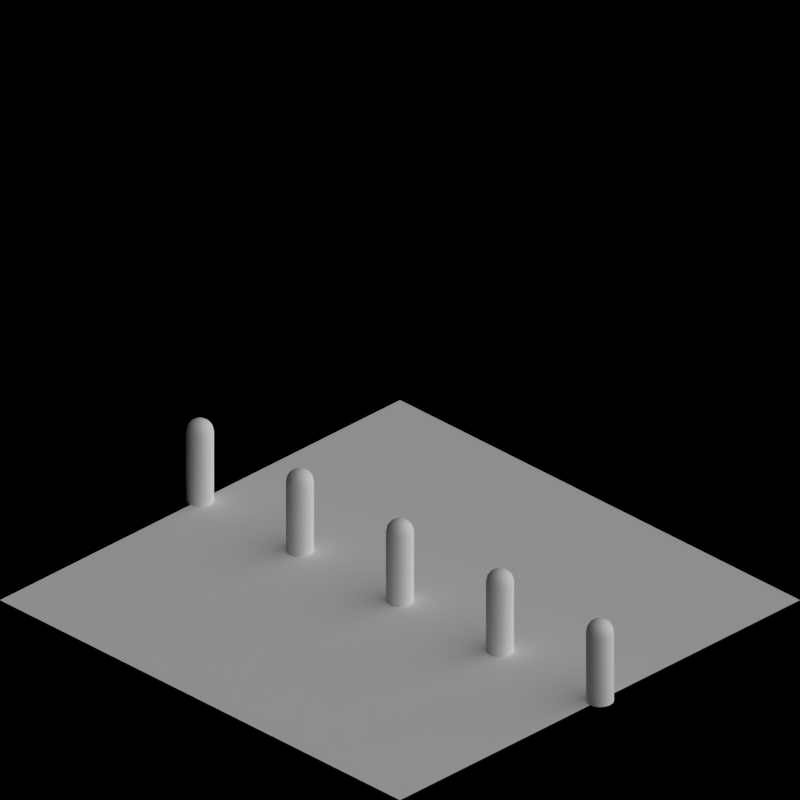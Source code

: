 # Source: rail_fences_toyland.blend  (saved by Blender 2.63.0; exported with 4.5.12 LTS)
import bpy
from mathutils import Matrix  # noqa: F401  (used for matrix-valued properties, if any)

bpy.ops.wm.read_factory_settings(use_empty=True)
scene = bpy.context.scene
scene.name = 'Scene'

# ---- collections
col_collection_1 = bpy.data.collections.new('Collection 1'); scene.collection.children.link(col_collection_1)
col_collection_2 = bpy.data.collections.new('Collection 2'); scene.collection.children.link(col_collection_2)

# ---- materials (node trees are filled in below, after node groups)
mat_toyland_cc = bpy.data.materials.new('Toyland_CC')
mat_special_shadowonly = bpy.data.materials.new('Special_ShadowOnly')

# ---- material node trees

# ---- world
world_world = bpy.data.worlds.new('World'); scene.world = world_world
world_world.color = (0.0, 0.0, 0.0)
world_world.use_sun_shadow = False
world_world.sun_shadow_jitter_overblur = 0.0
world_world.cycles.sampling_method = 'MANUAL'
world_world.cycles.sample_map_resolution = 256
world_world.light_settings.ao_factor = 0.5

# ---- cameras
cam_camera = bpy.data.cameras.new('Camera')
cam_camera.type = 'ORTHO'
cam_camera.clip_end = 100.0
cam_camera.lens = 35.0
cam_camera.sensor_width = 32.0
cam_camera.sensor_height = 18.0
cam_camera.ortho_scale = 2.828
cam_camera.dof.focus_distance = 0.0
cam_camera.dof.aperture_fstop = 128.0

# ---- lights
light_lamp = bpy.data.lights.new('Lamp', 'SUN')
light_lamp.transmission_factor = 0.0
light_lamp.cutoff_distance = 30.0
light_lamp.use_shadow = False
light_lamp.angle = 1.571
light_lamp.energy = 1.0
light_lamp.shadow_buffer_clip_start = 1.001
light_lamp.shadow_soft_size = 1.0
light_lamp.shadow_cascade_max_distance = 1000.0
light_lamp.cycles.use_multiple_importance_sampling = False
light_lamp_001 = bpy.data.lights.new('Lamp.001', 'SUN')
light_lamp_001.transmission_factor = 0.0
light_lamp_001.cutoff_distance = 30.0
light_lamp_001.angle = 1.571
light_lamp_001.energy = 1.0
light_lamp_001.shadow_buffer_clip_start = 1.001
light_lamp_001.shadow_soft_size = 1.0
light_lamp_001.shadow_cascade_max_distance = 1000.0
light_lamp_001.cycles.use_multiple_importance_sampling = False

# ---- meshes
me_cube_004 = bpy.data.meshes.new('Cube.004')
me_cube_004.from_pydata([(0.0, 2.0, 8.0), (0.7654, 1.848, 8.0), (1.414, 1.414, 8.0), (1.414, 1.414, 19.2), (1.848, 0.7654, 8.0), (1.848, 0.7654, 19.2), (2.0, -8.742e-08, 8.0), (1.848, -0.7654, 8.0), (1.414, -1.414, 8.0), (0.7654, -1.848, 8.0), (3.02e-07, -2.0, 8.0), (-0.7654, -1.848, 8.0), (-1.414, -1.414, 8.0), (-1.414, -1.414, 19.2), (-1.848, -0.7654, 8.0), (-2.0, 2.385e-08, 8.0), (-2.0, 2.385e-08, 19.2), (-1.848, 0.7654, 8.0), (-1.848, 0.7654, 19.2), (-1.414, 1.414, 8.0), (-0.7654, 1.848, 8.0), (3.02e-07, -0.7654, 21.05), (-0.7654, -1.848, 19.2), (-0.7071, -1.707, 19.97), (-0.5412, -1.307, 20.61), (-0.2929, -0.7071, 21.05), (-1.307, -1.307, 19.97), (-1.0, -1.0, 20.61), (-0.5412, -0.5412, 21.05), (-1.848, -0.7654, 19.2), (-1.707, -0.7071, 19.97), (-1.307, -0.5412, 20.61), (-0.7071, -0.2929, 21.05), (-1.848, -5.96e-08, 19.97), (-1.414, -2.384e-07, 20.61), (-0.7654, -2.086e-07, 21.05), (-3.576e-07, -3.02e-07, 21.2), (-1.707, 0.7071, 19.97), (-1.307, 0.5412, 20.61), (-0.7071, 0.2929, 21.05), (-1.414, 1.414, 19.2), (-1.307, 1.307, 19.97), (-1.0, 1.0, 20.61), (-0.5412, 0.5412, 21.05), (-0.7654, 1.848, 19.2), (-0.7071, 1.707, 19.97), (-0.5412, 1.307, 20.61), (-0.2929, 0.7071, 21.05), (2.98e-07, 2.0, 19.2), (2.384e-07, 1.848, 19.97), (-1.788e-07, 1.414, 20.61), (-1.192e-07, 0.7654, 21.05), (0.7654, 1.848, 19.2), (0.7071, 1.707, 19.97), (0.5412, 1.307, 20.61), (0.2929, 0.7071, 21.05), (1.307, 1.307, 19.97), (1.0, 1.0, 20.61), (0.5412, 0.5412, 21.05), (1.707, 0.7071, 19.97), (1.307, 0.5412, 20.61), (0.7071, 0.2929, 21.05), (2.0, -7.153e-07, 19.2), (1.848, -4.768e-07, 19.97), (1.414, 1.192e-07, 20.61), (0.7654, 5.96e-08, 21.05), (1.848, -0.7654, 19.2), (1.707, -0.7071, 19.97), (1.307, -0.5412, 20.61), (0.7071, -0.2929, 21.05), (1.414, -1.414, 19.2), (1.307, -1.307, 19.97), (1.0, -1.0, 20.61), (0.5412, -0.5412, 21.05), (0.7654, -1.848, 19.2), (0.7071, -1.707, 19.97), (0.5412, -1.307, 20.61), (0.2929, -0.7071, 21.05), (-1.013e-06, -2.0, 19.2), (-7.153e-07, -1.848, 19.97), (-5.96e-08, -1.414, 20.61), (0.0, 22.0, 12.0), (0.7654, 21.85, 12.0), (1.414, 21.41, 12.0), (1.414, 21.41, 23.2), (1.848, 20.77, 12.0), (1.848, 20.77, 23.2), (2.0, 20.0, 12.0), (1.848, 19.23, 12.0), (1.414, 18.59, 12.0), (0.7654, 18.15, 12.0), (3.02e-07, 18.0, 12.0), (-0.7654, 18.15, 12.0), (-1.414, 18.59, 12.0), (-1.414, 18.59, 23.2), (-1.848, 19.23, 12.0), (-2.0, 20.0, 12.0), (-2.0, 20.0, 23.2), (-1.848, 20.77, 12.0), (-1.848, 20.77, 23.2), (-1.414, 21.41, 12.0), (-0.7654, 21.85, 12.0), (3.02e-07, 19.23, 25.05), (-0.7654, 18.15, 23.2), (-0.7071, 18.29, 23.97), (-0.5412, 18.69, 24.61), (-0.2929, 19.29, 25.05), (-1.307, 18.69, 23.97), (-1.0, 19.0, 24.61), (-0.5412, 19.46, 25.05), (-1.848, 19.23, 23.2), (-1.707, 19.29, 23.97), (-1.307, 19.46, 24.61), (-0.7071, 19.71, 25.05), (-1.848, 20.0, 23.97), (-1.414, 20.0, 24.61), (-0.7654, 20.0, 25.05), (-3.576e-07, 20.0, 25.2), (-1.707, 20.71, 23.97), (-1.307, 20.54, 24.61), (-0.7071, 20.29, 25.05), (-1.414, 21.41, 23.2), (-1.307, 21.31, 23.97), (-1.0, 21.0, 24.61), (-0.5412, 20.54, 25.05), (-0.7654, 21.85, 23.2), (-0.7071, 21.71, 23.97), (-0.5412, 21.31, 24.61), (-0.2929, 20.71, 25.05), (2.98e-07, 22.0, 23.2), (2.384e-07, 21.85, 23.97), (-1.788e-07, 21.41, 24.61), (-1.192e-07, 20.77, 25.05), (0.7654, 21.85, 23.2), (0.7071, 21.71, 23.97), (0.5412, 21.31, 24.61), (0.2929, 20.71, 25.05), (1.307, 21.31, 23.97), (1.0, 21.0, 24.61), (0.5412, 20.54, 25.05), (1.707, 20.71, 23.97), (1.307, 20.54, 24.61), (0.7071, 20.29, 25.05), (2.0, 20.0, 23.2), (1.848, 20.0, 23.97), (1.414, 20.0, 24.61), (0.7654, 20.0, 25.05), (1.848, 19.23, 23.2), (1.707, 19.29, 23.97), (1.307, 19.46, 24.61), (0.7071, 19.71, 25.05), (1.414, 18.59, 23.2), (1.307, 18.69, 23.97), (1.0, 19.0, 24.61), (0.5412, 19.46, 25.05), (0.7654, 18.15, 23.2), (0.7071, 18.29, 23.97), (0.5412, 18.69, 24.61), (0.2929, 19.29, 25.05), (-1.013e-06, 18.0, 23.2), (-7.153e-07, 18.15, 23.97), (-5.96e-08, 18.59, 24.61), (0.0, 42.0, 16.0), (0.7654, 41.85, 16.0), (1.414, 41.41, 16.0), (1.414, 41.41, 27.2), (1.848, 40.77, 16.0), (1.848, 40.77, 27.2), (2.0, 40.0, 16.0), (1.848, 39.23, 16.0), (1.414, 38.59, 16.0), (0.7654, 38.15, 16.0), (3.02e-07, 38.0, 16.0), (-0.7654, 38.15, 16.0), (-1.414, 38.59, 16.0), (-1.414, 38.59, 27.2), (-1.848, 39.23, 16.0), (-2.0, 40.0, 16.0), (-2.0, 40.0, 27.2), (-1.848, 40.77, 16.0), (-1.848, 40.77, 27.2), (-1.414, 41.41, 16.0), (-0.7654, 41.85, 16.0), (3.02e-07, 39.23, 29.05), (-0.7654, 38.15, 27.2), (-0.7071, 38.29, 27.97), (-0.5412, 38.69, 28.61), (-0.2929, 39.29, 29.05), (-1.307, 38.69, 27.97), (-1.0, 39.0, 28.61), (-0.5412, 39.46, 29.05), (-1.848, 39.23, 27.2), (-1.707, 39.29, 27.97), (-1.307, 39.46, 28.61), (-0.7071, 39.71, 29.05), (-1.848, 40.0, 27.97), (-1.414, 40.0, 28.61), (-0.7654, 40.0, 29.05), (-3.576e-07, 40.0, 29.2), (-1.707, 40.71, 27.97), (-1.307, 40.54, 28.61), (-0.7071, 40.29, 29.05), (-1.414, 41.41, 27.2), (-1.307, 41.31, 27.97), (-1.0, 41.0, 28.61), (-0.5412, 40.54, 29.05), (-0.7654, 41.85, 27.2), (-0.7071, 41.71, 27.97), (-0.5412, 41.31, 28.61), (-0.2929, 40.71, 29.05), (2.98e-07, 42.0, 27.2), (2.384e-07, 41.85, 27.97), (-1.788e-07, 41.41, 28.61), (-1.192e-07, 40.77, 29.05), (0.7654, 41.85, 27.2), (0.7071, 41.71, 27.97), (0.5412, 41.31, 28.61), (0.2929, 40.71, 29.05), (1.307, 41.31, 27.97), (1.0, 41.0, 28.61), (0.5412, 40.54, 29.05), (1.707, 40.71, 27.97), (1.307, 40.54, 28.61), (0.7071, 40.29, 29.05), (2.0, 40.0, 27.2), (1.848, 40.0, 27.97), (1.414, 40.0, 28.61), (0.7654, 40.0, 29.05), (1.848, 39.23, 27.2), (1.707, 39.29, 27.97), (1.307, 39.46, 28.61), (0.7071, 39.71, 29.05), (1.414, 38.59, 27.2), (1.307, 38.69, 27.97), (1.0, 39.0, 28.61), (0.5412, 39.46, 29.05), (0.7654, 38.15, 27.2), (0.7071, 38.29, 27.97), (0.5412, 38.69, 28.61), (0.2929, 39.29, 29.05), (-1.013e-06, 38.0, 27.2), (-7.153e-07, 38.15, 27.97), (-5.96e-08, 38.59, 28.61), (0.0, -18.0, 4.0), (0.7654, -18.15, 4.0), (1.414, -18.59, 4.0), (1.414, -18.59, 15.2), (1.848, -19.23, 4.0), (1.848, -19.23, 15.2), (2.0, -20.0, 4.0), (1.848, -20.77, 4.0), (1.414, -21.41, 4.0), (0.7654, -21.85, 4.0), (3.02e-07, -22.0, 4.0), (-0.7654, -21.85, 4.0), (-1.414, -21.41, 4.0), (-1.414, -21.41, 15.2), (-1.848, -20.77, 4.0), (-2.0, -20.0, 4.0), (-2.0, -20.0, 15.2), (-1.848, -19.23, 4.0), (-1.848, -19.23, 15.2), (-1.414, -18.59, 4.0), (-0.7654, -18.15, 4.0), (3.02e-07, -20.77, 17.05), (-0.7654, -21.85, 15.2), (-0.7071, -21.71, 15.97), (-0.5412, -21.31, 16.61), (-0.2929, -20.71, 17.05), (-1.307, -21.31, 15.97), (-1.0, -21.0, 16.61), (-0.5412, -20.54, 17.05), (-1.848, -20.77, 15.2), (-1.707, -20.71, 15.97), (-1.307, -20.54, 16.61), (-0.7071, -20.29, 17.05), (-1.848, -20.0, 15.97), (-1.414, -20.0, 16.61), (-0.7654, -20.0, 17.05), (-3.576e-07, -20.0, 17.2), (-1.707, -19.29, 15.97), (-1.307, -19.46, 16.61), (-0.7071, -19.71, 17.05), (-1.414, -18.59, 15.2), (-1.307, -18.69, 15.97), (-1.0, -19.0, 16.61), (-0.5412, -19.46, 17.05), (-0.7654, -18.15, 15.2), (-0.7071, -18.29, 15.97), (-0.5412, -18.69, 16.61), (-0.2929, -19.29, 17.05), (2.98e-07, -18.0, 15.2), (2.384e-07, -18.15, 15.97), (-1.788e-07, -18.59, 16.61), (-1.192e-07, -19.23, 17.05), (0.7654, -18.15, 15.2), (0.7071, -18.29, 15.97), (0.5412, -18.69, 16.61), (0.2929, -19.29, 17.05), (1.307, -18.69, 15.97), (1.0, -19.0, 16.61), (0.5412, -19.46, 17.05), (1.707, -19.29, 15.97), (1.307, -19.46, 16.61), (0.7071, -19.71, 17.05), (2.0, -20.0, 15.2), (1.848, -20.0, 15.97), (1.414, -20.0, 16.61), (0.7654, -20.0, 17.05), (1.848, -20.77, 15.2), (1.707, -20.71, 15.97), (1.307, -20.54, 16.61), (0.7071, -20.29, 17.05), (1.414, -21.41, 15.2), (1.307, -21.31, 15.97), (1.0, -21.0, 16.61), (0.5412, -20.54, 17.05), (0.7654, -21.85, 15.2), (0.7071, -21.71, 15.97), (0.5412, -21.31, 16.61), (0.2929, -20.71, 17.05), (-1.013e-06, -22.0, 15.2), (-7.153e-07, -21.85, 15.97), (-5.96e-08, -21.41, 16.61), (0.0, -38.0, -4.768e-07), (0.7654, -38.15, -4.768e-07), (1.414, -38.59, -4.768e-07), (1.414, -38.59, 11.2), (1.848, -39.23, -4.768e-07), (1.848, -39.23, 11.2), (2.0, -40.0, -4.768e-07), (1.848, -40.77, -4.768e-07), (1.414, -41.41, -4.768e-07), (0.7654, -41.85, -4.768e-07), (3.02e-07, -42.0, -4.768e-07), (-0.7654, -41.85, -4.768e-07), (-1.414, -41.41, -4.768e-07), (-1.414, -41.41, 11.2), (-1.848, -40.77, -4.768e-07), (-2.0, -40.0, -4.768e-07), (-2.0, -40.0, 11.2), (-1.848, -39.23, -4.768e-07), (-1.848, -39.23, 11.2), (-1.414, -38.59, -4.768e-07), (-0.7654, -38.15, -4.768e-07), (3.02e-07, -40.77, 13.05), (-0.7654, -41.85, 11.2), (-0.7071, -41.71, 11.97), (-0.5412, -41.31, 12.61), (-0.2929, -40.71, 13.05), (-1.307, -41.31, 11.97), (-1.0, -41.0, 12.61), (-0.5412, -40.54, 13.05), (-1.848, -40.77, 11.2), (-1.707, -40.71, 11.97), (-1.307, -40.54, 12.61), (-0.7071, -40.29, 13.05), (-1.848, -40.0, 11.97), (-1.414, -40.0, 12.61), (-0.7654, -40.0, 13.05), (-3.576e-07, -40.0, 13.2), (-1.707, -39.29, 11.97), (-1.307, -39.46, 12.61), (-0.7071, -39.71, 13.05), (-1.414, -38.59, 11.2), (-1.307, -38.69, 11.97), (-1.0, -39.0, 12.61), (-0.5412, -39.46, 13.05), (-0.7654, -38.15, 11.2), (-0.7071, -38.29, 11.97), (-0.5412, -38.69, 12.61), (-0.2929, -39.29, 13.05), (2.98e-07, -38.0, 11.2), (2.384e-07, -38.15, 11.97), (-1.788e-07, -38.59, 12.61), (-1.192e-07, -39.23, 13.05), (0.7654, -38.15, 11.2), (0.7071, -38.29, 11.97), (0.5412, -38.69, 12.61), (0.2929, -39.29, 13.05), (1.307, -38.69, 11.97), (1.0, -39.0, 12.61), (0.5412, -39.46, 13.05), (1.707, -39.29, 11.97), (1.307, -39.46, 12.61), (0.7071, -39.71, 13.05), (2.0, -40.0, 11.2), (1.848, -40.0, 11.97), (1.414, -40.0, 12.61), (0.7654, -40.0, 13.05), (1.848, -40.77, 11.2), (1.707, -40.71, 11.97), (1.307, -40.54, 12.61), (0.7071, -40.29, 13.05), (1.414, -41.41, 11.2), (1.307, -41.31, 11.97), (1.0, -41.0, 12.61), (0.5412, -40.54, 13.05), (0.7654, -41.85, 11.2), (0.7071, -41.71, 11.97), (0.5412, -41.31, 12.61), (0.2929, -40.71, 13.05), (-1.013e-06, -42.0, 11.2), (-7.153e-07, -41.85, 11.97), (-5.96e-08, -41.41, 12.61)], [], [(9, 74, 78, 10), (8, 70, 74, 9), (7, 66, 70, 8), (6, 62, 66, 7), (4, 5, 62, 6), (1, 52, 3, 2), (2, 3, 5, 4), (15, 16, 18, 17), (0, 48, 52, 1), (23, 24, 27, 26), (24, 25, 28, 27), (27, 28, 32, 31), (26, 27, 31, 30), (30, 31, 34, 33), (31, 32, 35, 34), (34, 35, 39, 38), (33, 34, 38, 37), (37, 38, 42, 41), (38, 39, 43, 42), (40, 41, 45, 44), (41, 42, 46, 45), (42, 43, 47, 46), (45, 46, 50, 49), (46, 47, 51, 50), (44, 45, 49, 48), (48, 49, 53, 52), (49, 50, 54, 53), (50, 51, 55, 54), (53, 54, 57, 56), (54, 55, 58, 57), (56, 57, 60, 59), (57, 58, 61, 60), (60, 61, 65, 64), (59, 60, 64, 63), (62, 63, 67, 66), (63, 64, 68, 67), (64, 65, 69, 68), (68, 69, 73, 72), (66, 67, 71, 70), (67, 68, 72, 71), (70, 71, 75, 74), (71, 72, 76, 75), (72, 73, 77, 76), (74, 75, 79, 78), (75, 76, 80, 79), (10, 78, 22, 11), (11, 22, 13, 12), (12, 13, 29, 14), (14, 29, 16, 15), (17, 18, 40, 19), (20, 44, 48, 0), (19, 40, 44, 20), (78, 79, 23, 22), (79, 80, 24, 23), (80, 21, 25, 24), (21, 36, 25), (22, 23, 26, 13), (25, 36, 28), (28, 36, 32), (13, 26, 30, 29), (29, 30, 33, 16), (32, 36, 35), (35, 36, 39), (16, 33, 37, 18), (39, 36, 43), (18, 37, 41, 40), (43, 36, 47), (47, 36, 51), (51, 36, 55), (55, 36, 58), (52, 53, 56, 3), (58, 36, 61), (3, 56, 59, 5), (61, 36, 65), (5, 59, 63, 62), (65, 36, 69), (69, 36, 73), (73, 36, 77), (76, 77, 21, 80), (77, 36, 21), (90, 155, 159, 91), (89, 151, 155, 90), (88, 147, 151, 89), (87, 143, 147, 88), (85, 86, 143, 87), (82, 133, 84, 83), (83, 84, 86, 85), (96, 97, 99, 98), (81, 129, 133, 82), (104, 105, 108, 107), (105, 106, 109, 108), (108, 109, 113, 112), (107, 108, 112, 111), (111, 112, 115, 114), (112, 113, 116, 115), (115, 116, 120, 119), (114, 115, 119, 118), (118, 119, 123, 122), (119, 120, 124, 123), (121, 122, 126, 125), (122, 123, 127, 126), (123, 124, 128, 127), (126, 127, 131, 130), (127, 128, 132, 131), (125, 126, 130, 129), (129, 130, 134, 133), (130, 131, 135, 134), (131, 132, 136, 135), (134, 135, 138, 137), (135, 136, 139, 138), (137, 138, 141, 140), (138, 139, 142, 141), (141, 142, 146, 145), (140, 141, 145, 144), (143, 144, 148, 147), (144, 145, 149, 148), (145, 146, 150, 149), (149, 150, 154, 153), (147, 148, 152, 151), (148, 149, 153, 152), (151, 152, 156, 155), (152, 153, 157, 156), (153, 154, 158, 157), (155, 156, 160, 159), (156, 157, 161, 160), (91, 159, 103, 92), (92, 103, 94, 93), (93, 94, 110, 95), (95, 110, 97, 96), (98, 99, 121, 100), (101, 125, 129, 81), (100, 121, 125, 101), (159, 160, 104, 103), (160, 161, 105, 104), (161, 102, 106, 105), (102, 117, 106), (103, 104, 107, 94), (106, 117, 109), (109, 117, 113), (94, 107, 111, 110), (110, 111, 114, 97), (113, 117, 116), (116, 117, 120), (97, 114, 118, 99), (120, 117, 124), (99, 118, 122, 121), (124, 117, 128), (128, 117, 132), (132, 117, 136), (136, 117, 139), (133, 134, 137, 84), (139, 117, 142), (84, 137, 140, 86), (142, 117, 146), (86, 140, 144, 143), (146, 117, 150), (150, 117, 154), (154, 117, 158), (157, 158, 102, 161), (158, 117, 102), (171, 236, 240, 172), (170, 232, 236, 171), (169, 228, 232, 170), (168, 224, 228, 169), (166, 167, 224, 168), (163, 214, 165, 164), (164, 165, 167, 166), (177, 178, 180, 179), (162, 210, 214, 163), (185, 186, 189, 188), (186, 187, 190, 189), (189, 190, 194, 193), (188, 189, 193, 192), (192, 193, 196, 195), (193, 194, 197, 196), (196, 197, 201, 200), (195, 196, 200, 199), (199, 200, 204, 203), (200, 201, 205, 204), (202, 203, 207, 206), (203, 204, 208, 207), (204, 205, 209, 208), (207, 208, 212, 211), (208, 209, 213, 212), (206, 207, 211, 210), (210, 211, 215, 214), (211, 212, 216, 215), (212, 213, 217, 216), (215, 216, 219, 218), (216, 217, 220, 219), (218, 219, 222, 221), (219, 220, 223, 222), (222, 223, 227, 226), (221, 222, 226, 225), (224, 225, 229, 228), (225, 226, 230, 229), (226, 227, 231, 230), (230, 231, 235, 234), (228, 229, 233, 232), (229, 230, 234, 233), (232, 233, 237, 236), (233, 234, 238, 237), (234, 235, 239, 238), (236, 237, 241, 240), (237, 238, 242, 241), (172, 240, 184, 173), (173, 184, 175, 174), (174, 175, 191, 176), (176, 191, 178, 177), (179, 180, 202, 181), (182, 206, 210, 162), (181, 202, 206, 182), (240, 241, 185, 184), (241, 242, 186, 185), (242, 183, 187, 186), (183, 198, 187), (184, 185, 188, 175), (187, 198, 190), (190, 198, 194), (175, 188, 192, 191), (191, 192, 195, 178), (194, 198, 197), (197, 198, 201), (178, 195, 199, 180), (201, 198, 205), (180, 199, 203, 202), (205, 198, 209), (209, 198, 213), (213, 198, 217), (217, 198, 220), (214, 215, 218, 165), (220, 198, 223), (165, 218, 221, 167), (223, 198, 227), (167, 221, 225, 224), (227, 198, 231), (231, 198, 235), (235, 198, 239), (238, 239, 183, 242), (239, 198, 183), (252, 317, 321, 253), (251, 313, 317, 252), (250, 309, 313, 251), (249, 305, 309, 250), (247, 248, 305, 249), (244, 295, 246, 245), (245, 246, 248, 247), (258, 259, 261, 260), (243, 291, 295, 244), (266, 267, 270, 269), (267, 268, 271, 270), (270, 271, 275, 274), (269, 270, 274, 273), (273, 274, 277, 276), (274, 275, 278, 277), (277, 278, 282, 281), (276, 277, 281, 280), (280, 281, 285, 284), (281, 282, 286, 285), (283, 284, 288, 287), (284, 285, 289, 288), (285, 286, 290, 289), (288, 289, 293, 292), (289, 290, 294, 293), (287, 288, 292, 291), (291, 292, 296, 295), (292, 293, 297, 296), (293, 294, 298, 297), (296, 297, 300, 299), (297, 298, 301, 300), (299, 300, 303, 302), (300, 301, 304, 303), (303, 304, 308, 307), (302, 303, 307, 306), (305, 306, 310, 309), (306, 307, 311, 310), (307, 308, 312, 311), (311, 312, 316, 315), (309, 310, 314, 313), (310, 311, 315, 314), (313, 314, 318, 317), (314, 315, 319, 318), (315, 316, 320, 319), (317, 318, 322, 321), (318, 319, 323, 322), (253, 321, 265, 254), (254, 265, 256, 255), (255, 256, 272, 257), (257, 272, 259, 258), (260, 261, 283, 262), (263, 287, 291, 243), (262, 283, 287, 263), (321, 322, 266, 265), (322, 323, 267, 266), (323, 264, 268, 267), (264, 279, 268), (265, 266, 269, 256), (268, 279, 271), (271, 279, 275), (256, 269, 273, 272), (272, 273, 276, 259), (275, 279, 278), (278, 279, 282), (259, 276, 280, 261), (282, 279, 286), (261, 280, 284, 283), (286, 279, 290), (290, 279, 294), (294, 279, 298), (298, 279, 301), (295, 296, 299, 246), (301, 279, 304), (246, 299, 302, 248), (304, 279, 308), (248, 302, 306, 305), (308, 279, 312), (312, 279, 316), (316, 279, 320), (319, 320, 264, 323), (320, 279, 264), (333, 398, 402, 334), (332, 394, 398, 333), (331, 390, 394, 332), (330, 386, 390, 331), (328, 329, 386, 330), (325, 376, 327, 326), (326, 327, 329, 328), (339, 340, 342, 341), (324, 372, 376, 325), (347, 348, 351, 350), (348, 349, 352, 351), (351, 352, 356, 355), (350, 351, 355, 354), (354, 355, 358, 357), (355, 356, 359, 358), (358, 359, 363, 362), (357, 358, 362, 361), (361, 362, 366, 365), (362, 363, 367, 366), (364, 365, 369, 368), (365, 366, 370, 369), (366, 367, 371, 370), (369, 370, 374, 373), (370, 371, 375, 374), (368, 369, 373, 372), (372, 373, 377, 376), (373, 374, 378, 377), (374, 375, 379, 378), (377, 378, 381, 380), (378, 379, 382, 381), (380, 381, 384, 383), (381, 382, 385, 384), (384, 385, 389, 388), (383, 384, 388, 387), (386, 387, 391, 390), (387, 388, 392, 391), (388, 389, 393, 392), (392, 393, 397, 396), (390, 391, 395, 394), (391, 392, 396, 395), (394, 395, 399, 398), (395, 396, 400, 399), (396, 397, 401, 400), (398, 399, 403, 402), (399, 400, 404, 403), (334, 402, 346, 335), (335, 346, 337, 336), (336, 337, 353, 338), (338, 353, 340, 339), (341, 342, 364, 343), (344, 368, 372, 324), (343, 364, 368, 344), (402, 403, 347, 346), (403, 404, 348, 347), (404, 345, 349, 348), (345, 360, 349), (346, 347, 350, 337), (349, 360, 352), (352, 360, 356), (337, 350, 354, 353), (353, 354, 357, 340), (356, 360, 359), (359, 360, 363), (340, 357, 361, 342), (363, 360, 367), (342, 361, 365, 364), (367, 360, 371), (371, 360, 375), (375, 360, 379), (379, 360, 382), (376, 377, 380, 327), (382, 360, 385), (327, 380, 383, 329), (385, 360, 389), (329, 383, 387, 386), (389, 360, 393), (393, 360, 397), (397, 360, 401), (400, 401, 345, 404), (401, 360, 345)])
me_cube_004.polygons.foreach_set('use_smooth', [True] * 400)
me_cube_004.materials.append(mat_toyland_cc)
me_cube_004.use_remesh_preserve_volume = False
me_cube_004.use_remesh_preserve_attributes = False
me_cube_004.use_mirror_vertex_groups = False
me_cube_004.update()
me_cube_003 = bpy.data.meshes.new('Cube.003')
me_cube_003.from_pydata([(0.0, 2.0, -4.768e-07), (0.7654, 1.848, -4.768e-07), (1.414, 1.414, -4.768e-07), (1.414, 1.414, 11.2), (1.848, 0.7654, -4.768e-07), (1.848, 0.7654, 11.2), (2.0, -8.742e-08, -4.768e-07), (1.848, -0.7654, -4.768e-07), (1.414, -1.414, -4.768e-07), (0.7654, -1.848, -4.768e-07), (3.02e-07, -2.0, -4.768e-07), (-0.7654, -1.848, -4.768e-07), (-1.414, -1.414, -4.768e-07), (-1.414, -1.414, 11.2), (-1.848, -0.7654, -4.768e-07), (-2.0, 2.385e-08, -4.768e-07), (-2.0, 2.385e-08, 11.2), (-1.848, 0.7654, -4.768e-07), (-1.848, 0.7654, 11.2), (-1.414, 1.414, -4.768e-07), (-0.7654, 1.848, -4.768e-07), (3.02e-07, -0.7654, 13.05), (-0.7654, -1.848, 11.2), (-0.7071, -1.707, 11.97), (-0.5412, -1.307, 12.61), (-0.2929, -0.7071, 13.05), (-1.307, -1.307, 11.97), (-1.0, -1.0, 12.61), (-0.5412, -0.5412, 13.05), (-1.848, -0.7654, 11.2), (-1.707, -0.7071, 11.97), (-1.307, -0.5412, 12.61), (-0.7071, -0.2929, 13.05), (-1.848, -5.96e-08, 11.97), (-1.414, -2.384e-07, 12.61), (-0.7654, -2.086e-07, 13.05), (-3.576e-07, -3.02e-07, 13.2), (-1.707, 0.7071, 11.97), (-1.307, 0.5412, 12.61), (-0.7071, 0.2929, 13.05), (-1.414, 1.414, 11.2), (-1.307, 1.307, 11.97), (-1.0, 1.0, 12.61), (-0.5412, 0.5412, 13.05), (-0.7654, 1.848, 11.2), (-0.7071, 1.707, 11.97), (-0.5412, 1.307, 12.61), (-0.2929, 0.7071, 13.05), (2.98e-07, 2.0, 11.2), (2.384e-07, 1.848, 11.97), (-1.788e-07, 1.414, 12.61), (-1.192e-07, 0.7654, 13.05), (0.7654, 1.848, 11.2), (0.7071, 1.707, 11.97), (0.5412, 1.307, 12.61), (0.2929, 0.7071, 13.05), (1.307, 1.307, 11.97), (1.0, 1.0, 12.61), (0.5412, 0.5412, 13.05), (1.707, 0.7071, 11.97), (1.307, 0.5412, 12.61), (0.7071, 0.2929, 13.05), (2.0, -7.153e-07, 11.2), (1.848, -4.768e-07, 11.97), (1.414, 1.192e-07, 12.61), (0.7654, 5.96e-08, 13.05), (1.848, -0.7654, 11.2), (1.707, -0.7071, 11.97), (1.307, -0.5412, 12.61), (0.7071, -0.2929, 13.05), (1.414, -1.414, 11.2), (1.307, -1.307, 11.97), (1.0, -1.0, 12.61), (0.5412, -0.5412, 13.05), (0.7654, -1.848, 11.2), (0.7071, -1.707, 11.97), (0.5412, -1.307, 12.61), (0.2929, -0.7071, 13.05), (-1.013e-06, -2.0, 11.2), (-7.153e-07, -1.848, 11.97), (-5.96e-08, -1.414, 12.61), (-20.0, 22.0, -4.768e-07), (-19.23, 21.85, -4.768e-07), (-18.59, 21.41, -4.768e-07), (-18.59, 21.41, 11.2), (-18.15, 20.77, -4.768e-07), (-18.15, 20.77, 11.2), (-18.0, 20.0, -4.768e-07), (-18.15, 19.23, -4.768e-07), (-18.59, 18.59, -4.768e-07), (-19.23, 18.15, -4.768e-07), (-20.0, 18.0, -4.768e-07), (-20.77, 18.15, -4.768e-07), (-21.41, 18.59, -4.768e-07), (-21.41, 18.59, 11.2), (-21.85, 19.23, -4.768e-07), (-22.0, 20.0, -4.768e-07), (-22.0, 20.0, 11.2), (-21.85, 20.77, -4.768e-07), (-21.85, 20.77, 11.2), (-21.41, 21.41, -4.768e-07), (-20.77, 21.85, -4.768e-07), (-20.0, 19.23, 13.05), (-20.77, 18.15, 11.2), (-20.71, 18.29, 11.97), (-20.54, 18.69, 12.61), (-20.29, 19.29, 13.05), (-21.31, 18.69, 11.97), (-21.0, 19.0, 12.61), (-20.54, 19.46, 13.05), (-21.85, 19.23, 11.2), (-21.71, 19.29, 11.97), (-21.31, 19.46, 12.61), (-20.71, 19.71, 13.05), (-21.85, 20.0, 11.97), (-21.41, 20.0, 12.61), (-20.77, 20.0, 13.05), (-20.0, 20.0, 13.2), (-21.71, 20.71, 11.97), (-21.31, 20.54, 12.61), (-20.71, 20.29, 13.05), (-21.41, 21.41, 11.2), (-21.31, 21.31, 11.97), (-21.0, 21.0, 12.61), (-20.54, 20.54, 13.05), (-20.77, 21.85, 11.2), (-20.71, 21.71, 11.97), (-20.54, 21.31, 12.61), (-20.29, 20.71, 13.05), (-20.0, 22.0, 11.2), (-20.0, 21.85, 11.97), (-20.0, 21.41, 12.61), (-20.0, 20.77, 13.05), (-19.23, 21.85, 11.2), (-19.29, 21.71, 11.97), (-19.46, 21.31, 12.61), (-19.71, 20.71, 13.05), (-18.69, 21.31, 11.97), (-19.0, 21.0, 12.61), (-19.46, 20.54, 13.05), (-18.29, 20.71, 11.97), (-18.69, 20.54, 12.61), (-19.29, 20.29, 13.05), (-18.0, 20.0, 11.2), (-18.15, 20.0, 11.97), (-18.59, 20.0, 12.61), (-19.23, 20.0, 13.05), (-18.15, 19.23, 11.2), (-18.29, 19.29, 11.97), (-18.69, 19.46, 12.61), (-19.29, 19.71, 13.05), (-18.59, 18.59, 11.2), (-18.69, 18.69, 11.97), (-19.0, 19.0, 12.61), (-19.46, 19.46, 13.05), (-19.23, 18.15, 11.2), (-19.29, 18.29, 11.97), (-19.46, 18.69, 12.61), (-19.71, 19.29, 13.05), (-20.0, 18.0, 11.2), (-20.0, 18.15, 11.97), (-20.0, 18.59, 12.61), (-40.0, 42.0, -4.768e-07), (-39.23, 41.85, -4.768e-07), (-38.59, 41.41, -4.768e-07), (-38.59, 41.41, 11.2), (-38.15, 40.77, -4.768e-07), (-38.15, 40.77, 11.2), (-38.0, 40.0, -4.768e-07), (-38.15, 39.23, -4.768e-07), (-38.59, 38.59, -4.768e-07), (-39.23, 38.15, -4.768e-07), (-40.0, 38.0, -4.768e-07), (-40.77, 38.15, -4.768e-07), (-41.41, 38.59, -4.768e-07), (-41.41, 38.59, 11.2), (-41.85, 39.23, -4.768e-07), (-42.0, 40.0, -4.768e-07), (-42.0, 40.0, 11.2), (-41.85, 40.77, -4.768e-07), (-41.85, 40.77, 11.2), (-41.41, 41.41, -4.768e-07), (-40.77, 41.85, -4.768e-07), (-40.0, 39.23, 13.05), (-40.77, 38.15, 11.2), (-40.71, 38.29, 11.97), (-40.54, 38.69, 12.61), (-40.29, 39.29, 13.05), (-41.31, 38.69, 11.97), (-41.0, 39.0, 12.61), (-40.54, 39.46, 13.05), (-41.85, 39.23, 11.2), (-41.71, 39.29, 11.97), (-41.31, 39.46, 12.61), (-40.71, 39.71, 13.05), (-41.85, 40.0, 11.97), (-41.41, 40.0, 12.61), (-40.77, 40.0, 13.05), (-40.0, 40.0, 13.2), (-41.71, 40.71, 11.97), (-41.31, 40.54, 12.61), (-40.71, 40.29, 13.05), (-41.41, 41.41, 11.2), (-41.31, 41.31, 11.97), (-41.0, 41.0, 12.61), (-40.54, 40.54, 13.05), (-40.77, 41.85, 11.2), (-40.71, 41.71, 11.97), (-40.54, 41.31, 12.61), (-40.29, 40.71, 13.05), (-40.0, 42.0, 11.2), (-40.0, 41.85, 11.97), (-40.0, 41.41, 12.61), (-40.0, 40.77, 13.05), (-39.23, 41.85, 11.2), (-39.29, 41.71, 11.97), (-39.46, 41.31, 12.61), (-39.71, 40.71, 13.05), (-38.69, 41.31, 11.97), (-39.0, 41.0, 12.61), (-39.46, 40.54, 13.05), (-38.29, 40.71, 11.97), (-38.69, 40.54, 12.61), (-39.29, 40.29, 13.05), (-38.0, 40.0, 11.2), (-38.15, 40.0, 11.97), (-38.59, 40.0, 12.61), (-39.23, 40.0, 13.05), (-38.15, 39.23, 11.2), (-38.29, 39.29, 11.97), (-38.69, 39.46, 12.61), (-39.29, 39.71, 13.05), (-38.59, 38.59, 11.2), (-38.69, 38.69, 11.97), (-39.0, 39.0, 12.61), (-39.46, 39.46, 13.05), (-39.23, 38.15, 11.2), (-39.29, 38.29, 11.97), (-39.46, 38.69, 12.61), (-39.71, 39.29, 13.05), (-40.0, 38.0, 11.2), (-40.0, 38.15, 11.97), (-40.0, 38.59, 12.61), (20.0, -18.0, -4.768e-07), (20.77, -18.15, -4.768e-07), (21.41, -18.59, -4.768e-07), (21.41, -18.59, 11.2), (21.85, -19.23, -4.768e-07), (21.85, -19.23, 11.2), (22.0, -20.0, -4.768e-07), (21.85, -20.77, -4.768e-07), (21.41, -21.41, -4.768e-07), (20.77, -21.85, -4.768e-07), (20.0, -22.0, -4.768e-07), (19.23, -21.85, -4.768e-07), (18.59, -21.41, -4.768e-07), (18.59, -21.41, 11.2), (18.15, -20.77, -4.768e-07), (18.0, -20.0, -4.768e-07), (18.0, -20.0, 11.2), (18.15, -19.23, -4.768e-07), (18.15, -19.23, 11.2), (18.59, -18.59, -4.768e-07), (19.23, -18.15, -4.768e-07), (20.0, -20.77, 13.05), (19.23, -21.85, 11.2), (19.29, -21.71, 11.97), (19.46, -21.31, 12.61), (19.71, -20.71, 13.05), (18.69, -21.31, 11.97), (19.0, -21.0, 12.61), (19.46, -20.54, 13.05), (18.15, -20.77, 11.2), (18.29, -20.71, 11.97), (18.69, -20.54, 12.61), (19.29, -20.29, 13.05), (18.15, -20.0, 11.97), (18.59, -20.0, 12.61), (19.23, -20.0, 13.05), (20.0, -20.0, 13.2), (18.29, -19.29, 11.97), (18.69, -19.46, 12.61), (19.29, -19.71, 13.05), (18.59, -18.59, 11.2), (18.69, -18.69, 11.97), (19.0, -19.0, 12.61), (19.46, -19.46, 13.05), (19.23, -18.15, 11.2), (19.29, -18.29, 11.97), (19.46, -18.69, 12.61), (19.71, -19.29, 13.05), (20.0, -18.0, 11.2), (20.0, -18.15, 11.97), (20.0, -18.59, 12.61), (20.0, -19.23, 13.05), (20.77, -18.15, 11.2), (20.71, -18.29, 11.97), (20.54, -18.69, 12.61), (20.29, -19.29, 13.05), (21.31, -18.69, 11.97), (21.0, -19.0, 12.61), (20.54, -19.46, 13.05), (21.71, -19.29, 11.97), (21.31, -19.46, 12.61), (20.71, -19.71, 13.05), (22.0, -20.0, 11.2), (21.85, -20.0, 11.97), (21.41, -20.0, 12.61), (20.77, -20.0, 13.05), (21.85, -20.77, 11.2), (21.71, -20.71, 11.97), (21.31, -20.54, 12.61), (20.71, -20.29, 13.05), (21.41, -21.41, 11.2), (21.31, -21.31, 11.97), (21.0, -21.0, 12.61), (20.54, -20.54, 13.05), (20.77, -21.85, 11.2), (20.71, -21.71, 11.97), (20.54, -21.31, 12.61), (20.29, -20.71, 13.05), (20.0, -22.0, 11.2), (20.0, -21.85, 11.97), (20.0, -21.41, 12.61), (40.0, -38.0, -4.768e-07), (40.77, -38.15, -4.768e-07), (41.41, -38.59, -4.768e-07), (41.41, -38.59, 11.2), (41.85, -39.23, -4.768e-07), (41.85, -39.23, 11.2), (42.0, -40.0, -4.768e-07), (41.85, -40.77, -4.768e-07), (41.41, -41.41, -4.768e-07), (40.77, -41.85, -4.768e-07), (40.0, -42.0, -4.768e-07), (39.23, -41.85, -4.768e-07), (38.59, -41.41, -4.768e-07), (38.59, -41.41, 11.2), (38.15, -40.77, -4.768e-07), (38.0, -40.0, -4.768e-07), (38.0, -40.0, 11.2), (38.15, -39.23, -4.768e-07), (38.15, -39.23, 11.2), (38.59, -38.59, -4.768e-07), (39.23, -38.15, -4.768e-07), (40.0, -40.77, 13.05), (39.23, -41.85, 11.2), (39.29, -41.71, 11.97), (39.46, -41.31, 12.61), (39.71, -40.71, 13.05), (38.69, -41.31, 11.97), (39.0, -41.0, 12.61), (39.46, -40.54, 13.05), (38.15, -40.77, 11.2), (38.29, -40.71, 11.97), (38.69, -40.54, 12.61), (39.29, -40.29, 13.05), (38.15, -40.0, 11.97), (38.59, -40.0, 12.61), (39.23, -40.0, 13.05), (40.0, -40.0, 13.2), (38.29, -39.29, 11.97), (38.69, -39.46, 12.61), (39.29, -39.71, 13.05), (38.59, -38.59, 11.2), (38.69, -38.69, 11.97), (39.0, -39.0, 12.61), (39.46, -39.46, 13.05), (39.23, -38.15, 11.2), (39.29, -38.29, 11.97), (39.46, -38.69, 12.61), (39.71, -39.29, 13.05), (40.0, -38.0, 11.2), (40.0, -38.15, 11.97), (40.0, -38.59, 12.61), (40.0, -39.23, 13.05), (40.77, -38.15, 11.2), (40.71, -38.29, 11.97), (40.54, -38.69, 12.61), (40.29, -39.29, 13.05), (41.31, -38.69, 11.97), (41.0, -39.0, 12.61), (40.54, -39.46, 13.05), (41.71, -39.29, 11.97), (41.31, -39.46, 12.61), (40.71, -39.71, 13.05), (42.0, -40.0, 11.2), (41.85, -40.0, 11.97), (41.41, -40.0, 12.61), (40.77, -40.0, 13.05), (41.85, -40.77, 11.2), (41.71, -40.71, 11.97), (41.31, -40.54, 12.61), (40.71, -40.29, 13.05), (41.41, -41.41, 11.2), (41.31, -41.31, 11.97), (41.0, -41.0, 12.61), (40.54, -40.54, 13.05), (40.77, -41.85, 11.2), (40.71, -41.71, 11.97), (40.54, -41.31, 12.61), (40.29, -40.71, 13.05), (40.0, -42.0, 11.2), (40.0, -41.85, 11.97), (40.0, -41.41, 12.61)], [], [(9, 74, 78, 10), (8, 70, 74, 9), (7, 66, 70, 8), (6, 62, 66, 7), (4, 5, 62, 6), (1, 52, 3, 2), (2, 3, 5, 4), (15, 16, 18, 17), (0, 48, 52, 1), (23, 24, 27, 26), (24, 25, 28, 27), (27, 28, 32, 31), (26, 27, 31, 30), (30, 31, 34, 33), (31, 32, 35, 34), (34, 35, 39, 38), (33, 34, 38, 37), (37, 38, 42, 41), (38, 39, 43, 42), (40, 41, 45, 44), (41, 42, 46, 45), (42, 43, 47, 46), (45, 46, 50, 49), (46, 47, 51, 50), (44, 45, 49, 48), (48, 49, 53, 52), (49, 50, 54, 53), (50, 51, 55, 54), (53, 54, 57, 56), (54, 55, 58, 57), (56, 57, 60, 59), (57, 58, 61, 60), (60, 61, 65, 64), (59, 60, 64, 63), (62, 63, 67, 66), (63, 64, 68, 67), (64, 65, 69, 68), (68, 69, 73, 72), (66, 67, 71, 70), (67, 68, 72, 71), (70, 71, 75, 74), (71, 72, 76, 75), (72, 73, 77, 76), (74, 75, 79, 78), (75, 76, 80, 79), (10, 78, 22, 11), (11, 22, 13, 12), (12, 13, 29, 14), (14, 29, 16, 15), (17, 18, 40, 19), (20, 44, 48, 0), (19, 40, 44, 20), (78, 79, 23, 22), (79, 80, 24, 23), (80, 21, 25, 24), (21, 36, 25), (22, 23, 26, 13), (25, 36, 28), (28, 36, 32), (13, 26, 30, 29), (29, 30, 33, 16), (32, 36, 35), (35, 36, 39), (16, 33, 37, 18), (39, 36, 43), (18, 37, 41, 40), (43, 36, 47), (47, 36, 51), (51, 36, 55), (55, 36, 58), (52, 53, 56, 3), (58, 36, 61), (3, 56, 59, 5), (61, 36, 65), (5, 59, 63, 62), (65, 36, 69), (69, 36, 73), (73, 36, 77), (76, 77, 21, 80), (77, 36, 21), (90, 155, 159, 91), (89, 151, 155, 90), (88, 147, 151, 89), (87, 143, 147, 88), (85, 86, 143, 87), (82, 133, 84, 83), (83, 84, 86, 85), (96, 97, 99, 98), (81, 129, 133, 82), (104, 105, 108, 107), (105, 106, 109, 108), (108, 109, 113, 112), (107, 108, 112, 111), (111, 112, 115, 114), (112, 113, 116, 115), (115, 116, 120, 119), (114, 115, 119, 118), (118, 119, 123, 122), (119, 120, 124, 123), (121, 122, 126, 125), (122, 123, 127, 126), (123, 124, 128, 127), (126, 127, 131, 130), (127, 128, 132, 131), (125, 126, 130, 129), (129, 130, 134, 133), (130, 131, 135, 134), (131, 132, 136, 135), (134, 135, 138, 137), (135, 136, 139, 138), (137, 138, 141, 140), (138, 139, 142, 141), (141, 142, 146, 145), (140, 141, 145, 144), (143, 144, 148, 147), (144, 145, 149, 148), (145, 146, 150, 149), (149, 150, 154, 153), (147, 148, 152, 151), (148, 149, 153, 152), (151, 152, 156, 155), (152, 153, 157, 156), (153, 154, 158, 157), (155, 156, 160, 159), (156, 157, 161, 160), (91, 159, 103, 92), (92, 103, 94, 93), (93, 94, 110, 95), (95, 110, 97, 96), (98, 99, 121, 100), (101, 125, 129, 81), (100, 121, 125, 101), (159, 160, 104, 103), (160, 161, 105, 104), (161, 102, 106, 105), (102, 117, 106), (103, 104, 107, 94), (106, 117, 109), (109, 117, 113), (94, 107, 111, 110), (110, 111, 114, 97), (113, 117, 116), (116, 117, 120), (97, 114, 118, 99), (120, 117, 124), (99, 118, 122, 121), (124, 117, 128), (128, 117, 132), (132, 117, 136), (136, 117, 139), (133, 134, 137, 84), (139, 117, 142), (84, 137, 140, 86), (142, 117, 146), (86, 140, 144, 143), (146, 117, 150), (150, 117, 154), (154, 117, 158), (157, 158, 102, 161), (158, 117, 102), (171, 236, 240, 172), (170, 232, 236, 171), (169, 228, 232, 170), (168, 224, 228, 169), (166, 167, 224, 168), (163, 214, 165, 164), (164, 165, 167, 166), (177, 178, 180, 179), (162, 210, 214, 163), (185, 186, 189, 188), (186, 187, 190, 189), (189, 190, 194, 193), (188, 189, 193, 192), (192, 193, 196, 195), (193, 194, 197, 196), (196, 197, 201, 200), (195, 196, 200, 199), (199, 200, 204, 203), (200, 201, 205, 204), (202, 203, 207, 206), (203, 204, 208, 207), (204, 205, 209, 208), (207, 208, 212, 211), (208, 209, 213, 212), (206, 207, 211, 210), (210, 211, 215, 214), (211, 212, 216, 215), (212, 213, 217, 216), (215, 216, 219, 218), (216, 217, 220, 219), (218, 219, 222, 221), (219, 220, 223, 222), (222, 223, 227, 226), (221, 222, 226, 225), (224, 225, 229, 228), (225, 226, 230, 229), (226, 227, 231, 230), (230, 231, 235, 234), (228, 229, 233, 232), (229, 230, 234, 233), (232, 233, 237, 236), (233, 234, 238, 237), (234, 235, 239, 238), (236, 237, 241, 240), (237, 238, 242, 241), (172, 240, 184, 173), (173, 184, 175, 174), (174, 175, 191, 176), (176, 191, 178, 177), (179, 180, 202, 181), (182, 206, 210, 162), (181, 202, 206, 182), (240, 241, 185, 184), (241, 242, 186, 185), (242, 183, 187, 186), (183, 198, 187), (184, 185, 188, 175), (187, 198, 190), (190, 198, 194), (175, 188, 192, 191), (191, 192, 195, 178), (194, 198, 197), (197, 198, 201), (178, 195, 199, 180), (201, 198, 205), (180, 199, 203, 202), (205, 198, 209), (209, 198, 213), (213, 198, 217), (217, 198, 220), (214, 215, 218, 165), (220, 198, 223), (165, 218, 221, 167), (223, 198, 227), (167, 221, 225, 224), (227, 198, 231), (231, 198, 235), (235, 198, 239), (238, 239, 183, 242), (239, 198, 183), (252, 317, 321, 253), (251, 313, 317, 252), (250, 309, 313, 251), (249, 305, 309, 250), (247, 248, 305, 249), (244, 295, 246, 245), (245, 246, 248, 247), (258, 259, 261, 260), (243, 291, 295, 244), (266, 267, 270, 269), (267, 268, 271, 270), (270, 271, 275, 274), (269, 270, 274, 273), (273, 274, 277, 276), (274, 275, 278, 277), (277, 278, 282, 281), (276, 277, 281, 280), (280, 281, 285, 284), (281, 282, 286, 285), (283, 284, 288, 287), (284, 285, 289, 288), (285, 286, 290, 289), (288, 289, 293, 292), (289, 290, 294, 293), (287, 288, 292, 291), (291, 292, 296, 295), (292, 293, 297, 296), (293, 294, 298, 297), (296, 297, 300, 299), (297, 298, 301, 300), (299, 300, 303, 302), (300, 301, 304, 303), (303, 304, 308, 307), (302, 303, 307, 306), (305, 306, 310, 309), (306, 307, 311, 310), (307, 308, 312, 311), (311, 312, 316, 315), (309, 310, 314, 313), (310, 311, 315, 314), (313, 314, 318, 317), (314, 315, 319, 318), (315, 316, 320, 319), (317, 318, 322, 321), (318, 319, 323, 322), (253, 321, 265, 254), (254, 265, 256, 255), (255, 256, 272, 257), (257, 272, 259, 258), (260, 261, 283, 262), (263, 287, 291, 243), (262, 283, 287, 263), (321, 322, 266, 265), (322, 323, 267, 266), (323, 264, 268, 267), (264, 279, 268), (265, 266, 269, 256), (268, 279, 271), (271, 279, 275), (256, 269, 273, 272), (272, 273, 276, 259), (275, 279, 278), (278, 279, 282), (259, 276, 280, 261), (282, 279, 286), (261, 280, 284, 283), (286, 279, 290), (290, 279, 294), (294, 279, 298), (298, 279, 301), (295, 296, 299, 246), (301, 279, 304), (246, 299, 302, 248), (304, 279, 308), (248, 302, 306, 305), (308, 279, 312), (312, 279, 316), (316, 279, 320), (319, 320, 264, 323), (320, 279, 264), (333, 398, 402, 334), (332, 394, 398, 333), (331, 390, 394, 332), (330, 386, 390, 331), (328, 329, 386, 330), (325, 376, 327, 326), (326, 327, 329, 328), (339, 340, 342, 341), (324, 372, 376, 325), (347, 348, 351, 350), (348, 349, 352, 351), (351, 352, 356, 355), (350, 351, 355, 354), (354, 355, 358, 357), (355, 356, 359, 358), (358, 359, 363, 362), (357, 358, 362, 361), (361, 362, 366, 365), (362, 363, 367, 366), (364, 365, 369, 368), (365, 366, 370, 369), (366, 367, 371, 370), (369, 370, 374, 373), (370, 371, 375, 374), (368, 369, 373, 372), (372, 373, 377, 376), (373, 374, 378, 377), (374, 375, 379, 378), (377, 378, 381, 380), (378, 379, 382, 381), (380, 381, 384, 383), (381, 382, 385, 384), (384, 385, 389, 388), (383, 384, 388, 387), (386, 387, 391, 390), (387, 388, 392, 391), (388, 389, 393, 392), (392, 393, 397, 396), (390, 391, 395, 394), (391, 392, 396, 395), (394, 395, 399, 398), (395, 396, 400, 399), (396, 397, 401, 400), (398, 399, 403, 402), (399, 400, 404, 403), (334, 402, 346, 335), (335, 346, 337, 336), (336, 337, 353, 338), (338, 353, 340, 339), (341, 342, 364, 343), (344, 368, 372, 324), (343, 364, 368, 344), (402, 403, 347, 346), (403, 404, 348, 347), (404, 345, 349, 348), (345, 360, 349), (346, 347, 350, 337), (349, 360, 352), (352, 360, 356), (337, 350, 354, 353), (353, 354, 357, 340), (356, 360, 359), (359, 360, 363), (340, 357, 361, 342), (363, 360, 367), (342, 361, 365, 364), (367, 360, 371), (371, 360, 375), (375, 360, 379), (379, 360, 382), (376, 377, 380, 327), (382, 360, 385), (327, 380, 383, 329), (385, 360, 389), (329, 383, 387, 386), (389, 360, 393), (393, 360, 397), (397, 360, 401), (400, 401, 345, 404), (401, 360, 345)])
me_cube_003.polygons.foreach_set('use_smooth', [True] * 400)
me_cube_003.materials.append(mat_toyland_cc)
me_cube_003.use_remesh_preserve_volume = False
me_cube_003.use_remesh_preserve_attributes = False
me_cube_003.use_mirror_vertex_groups = False
me_cube_003.update()
me_plane_003 = bpy.data.meshes.new('Plane.003')
me_plane_003.from_pydata([(1.0, -1.0, 0.0), (-1.0, -1.0, 0.5), (1.0, 1.0, 0.0), (-1.0, 1.0, 0.5)], [], [(2, 3, 1, 0)])
me_plane_003.materials.append(mat_special_shadowonly)
me_plane_003.use_remesh_preserve_volume = False
me_plane_003.use_remesh_preserve_attributes = False
me_plane_003.use_mirror_vertex_groups = False
me_plane_003.update()
me_plane_002 = bpy.data.meshes.new('Plane.002')
me_plane_002.from_pydata([(1.0, -1.0, 0.0), (-1.0, -1.0, 0.0), (1.0, 1.0, 0.0), (-1.0, 1.0, 0.0)], [], [(2, 3, 1, 0)])
me_plane_002.materials.append(mat_special_shadowonly)
me_plane_002.use_remesh_preserve_volume = False
me_plane_002.use_remesh_preserve_attributes = False
me_plane_002.use_mirror_vertex_groups = False
me_plane_002.update()
me_cube = bpy.data.meshes.new('Cube')
me_cube.from_pydata([(0.0, 2.0, -4.768e-07), (0.7654, 1.848, -4.768e-07), (1.414, 1.414, -4.768e-07), (1.414, 1.414, 11.2), (1.848, 0.7654, -4.768e-07), (1.848, 0.7654, 11.2), (2.0, -8.742e-08, -4.768e-07), (1.848, -0.7654, -4.768e-07), (1.414, -1.414, -4.768e-07), (0.7654, -1.848, -4.768e-07), (3.02e-07, -2.0, -4.768e-07), (-0.7654, -1.848, -4.768e-07), (-1.414, -1.414, -4.768e-07), (-1.414, -1.414, 11.2), (-1.848, -0.7654, -4.768e-07), (-2.0, 2.385e-08, -4.768e-07), (-2.0, 2.385e-08, 11.2), (-1.848, 0.7654, -4.768e-07), (-1.848, 0.7654, 11.2), (-1.414, 1.414, -4.768e-07), (-0.7654, 1.848, -4.768e-07), (3.02e-07, -0.7654, 13.05), (-0.7654, -1.848, 11.2), (-0.7071, -1.707, 11.97), (-0.5412, -1.307, 12.61), (-0.2929, -0.7071, 13.05), (-1.307, -1.307, 11.97), (-1.0, -1.0, 12.61), (-0.5412, -0.5412, 13.05), (-1.848, -0.7654, 11.2), (-1.707, -0.7071, 11.97), (-1.307, -0.5412, 12.61), (-0.7071, -0.2929, 13.05), (-1.848, -5.96e-08, 11.97), (-1.414, -2.384e-07, 12.61), (-0.7654, -2.086e-07, 13.05), (-3.576e-07, -3.02e-07, 13.2), (-1.707, 0.7071, 11.97), (-1.307, 0.5412, 12.61), (-0.7071, 0.2929, 13.05), (-1.414, 1.414, 11.2), (-1.307, 1.307, 11.97), (-1.0, 1.0, 12.61), (-0.5412, 0.5412, 13.05), (-0.7654, 1.848, 11.2), (-0.7071, 1.707, 11.97), (-0.5412, 1.307, 12.61), (-0.2929, 0.7071, 13.05), (2.98e-07, 2.0, 11.2), (2.384e-07, 1.848, 11.97), (-1.788e-07, 1.414, 12.61), (-1.192e-07, 0.7654, 13.05), (0.7654, 1.848, 11.2), (0.7071, 1.707, 11.97), (0.5412, 1.307, 12.61), (0.2929, 0.7071, 13.05), (1.307, 1.307, 11.97), (1.0, 1.0, 12.61), (0.5412, 0.5412, 13.05), (1.707, 0.7071, 11.97), (1.307, 0.5412, 12.61), (0.7071, 0.2929, 13.05), (2.0, -7.153e-07, 11.2), (1.848, -4.768e-07, 11.97), (1.414, 1.192e-07, 12.61), (0.7654, 5.96e-08, 13.05), (1.848, -0.7654, 11.2), (1.707, -0.7071, 11.97), (1.307, -0.5412, 12.61), (0.7071, -0.2929, 13.05), (1.414, -1.414, 11.2), (1.307, -1.307, 11.97), (1.0, -1.0, 12.61), (0.5412, -0.5412, 13.05), (0.7654, -1.848, 11.2), (0.7071, -1.707, 11.97), (0.5412, -1.307, 12.61), (0.2929, -0.7071, 13.05), (-1.013e-06, -2.0, 11.2), (-7.153e-07, -1.848, 11.97), (-5.96e-08, -1.414, 12.61), (0.0, 22.0, -4.768e-07), (0.7654, 21.85, -4.768e-07), (1.414, 21.41, -4.768e-07), (1.414, 21.41, 11.2), (1.848, 20.77, -4.768e-07), (1.848, 20.77, 11.2), (2.0, 20.0, -4.768e-07), (1.848, 19.23, -4.768e-07), (1.414, 18.59, -4.768e-07), (0.7654, 18.15, -4.768e-07), (3.02e-07, 18.0, -4.768e-07), (-0.7654, 18.15, -4.768e-07), (-1.414, 18.59, -4.768e-07), (-1.414, 18.59, 11.2), (-1.848, 19.23, -4.768e-07), (-2.0, 20.0, -4.768e-07), (-2.0, 20.0, 11.2), (-1.848, 20.77, -4.768e-07), (-1.848, 20.77, 11.2), (-1.414, 21.41, -4.768e-07), (-0.7654, 21.85, -4.768e-07), (3.02e-07, 19.23, 13.05), (-0.7654, 18.15, 11.2), (-0.7071, 18.29, 11.97), (-0.5412, 18.69, 12.61), (-0.2929, 19.29, 13.05), (-1.307, 18.69, 11.97), (-1.0, 19.0, 12.61), (-0.5412, 19.46, 13.05), (-1.848, 19.23, 11.2), (-1.707, 19.29, 11.97), (-1.307, 19.46, 12.61), (-0.7071, 19.71, 13.05), (-1.848, 20.0, 11.97), (-1.414, 20.0, 12.61), (-0.7654, 20.0, 13.05), (-3.576e-07, 20.0, 13.2), (-1.707, 20.71, 11.97), (-1.307, 20.54, 12.61), (-0.7071, 20.29, 13.05), (-1.414, 21.41, 11.2), (-1.307, 21.31, 11.97), (-1.0, 21.0, 12.61), (-0.5412, 20.54, 13.05), (-0.7654, 21.85, 11.2), (-0.7071, 21.71, 11.97), (-0.5412, 21.31, 12.61), (-0.2929, 20.71, 13.05), (2.98e-07, 22.0, 11.2), (2.384e-07, 21.85, 11.97), (-1.788e-07, 21.41, 12.61), (-1.192e-07, 20.77, 13.05), (0.7654, 21.85, 11.2), (0.7071, 21.71, 11.97), (0.5412, 21.31, 12.61), (0.2929, 20.71, 13.05), (1.307, 21.31, 11.97), (1.0, 21.0, 12.61), (0.5412, 20.54, 13.05), (1.707, 20.71, 11.97), (1.307, 20.54, 12.61), (0.7071, 20.29, 13.05), (2.0, 20.0, 11.2), (1.848, 20.0, 11.97), (1.414, 20.0, 12.61), (0.7654, 20.0, 13.05), (1.848, 19.23, 11.2), (1.707, 19.29, 11.97), (1.307, 19.46, 12.61), (0.7071, 19.71, 13.05), (1.414, 18.59, 11.2), (1.307, 18.69, 11.97), (1.0, 19.0, 12.61), (0.5412, 19.46, 13.05), (0.7654, 18.15, 11.2), (0.7071, 18.29, 11.97), (0.5412, 18.69, 12.61), (0.2929, 19.29, 13.05), (-1.013e-06, 18.0, 11.2), (-7.153e-07, 18.15, 11.97), (-5.96e-08, 18.59, 12.61), (0.0, 42.0, -4.768e-07), (0.7654, 41.85, -4.768e-07), (1.414, 41.41, -4.768e-07), (1.414, 41.41, 11.2), (1.848, 40.77, -4.768e-07), (1.848, 40.77, 11.2), (2.0, 40.0, -4.768e-07), (1.848, 39.23, -4.768e-07), (1.414, 38.59, -4.768e-07), (0.7654, 38.15, -4.768e-07), (3.02e-07, 38.0, -4.768e-07), (-0.7654, 38.15, -4.768e-07), (-1.414, 38.59, -4.768e-07), (-1.414, 38.59, 11.2), (-1.848, 39.23, -4.768e-07), (-2.0, 40.0, -4.768e-07), (-2.0, 40.0, 11.2), (-1.848, 40.77, -4.768e-07), (-1.848, 40.77, 11.2), (-1.414, 41.41, -4.768e-07), (-0.7654, 41.85, -4.768e-07), (3.02e-07, 39.23, 13.05), (-0.7654, 38.15, 11.2), (-0.7071, 38.29, 11.97), (-0.5412, 38.69, 12.61), (-0.2929, 39.29, 13.05), (-1.307, 38.69, 11.97), (-1.0, 39.0, 12.61), (-0.5412, 39.46, 13.05), (-1.848, 39.23, 11.2), (-1.707, 39.29, 11.97), (-1.307, 39.46, 12.61), (-0.7071, 39.71, 13.05), (-1.848, 40.0, 11.97), (-1.414, 40.0, 12.61), (-0.7654, 40.0, 13.05), (-3.576e-07, 40.0, 13.2), (-1.707, 40.71, 11.97), (-1.307, 40.54, 12.61), (-0.7071, 40.29, 13.05), (-1.414, 41.41, 11.2), (-1.307, 41.31, 11.97), (-1.0, 41.0, 12.61), (-0.5412, 40.54, 13.05), (-0.7654, 41.85, 11.2), (-0.7071, 41.71, 11.97), (-0.5412, 41.31, 12.61), (-0.2929, 40.71, 13.05), (2.98e-07, 42.0, 11.2), (2.384e-07, 41.85, 11.97), (-1.788e-07, 41.41, 12.61), (-1.192e-07, 40.77, 13.05), (0.7654, 41.85, 11.2), (0.7071, 41.71, 11.97), (0.5412, 41.31, 12.61), (0.2929, 40.71, 13.05), (1.307, 41.31, 11.97), (1.0, 41.0, 12.61), (0.5412, 40.54, 13.05), (1.707, 40.71, 11.97), (1.307, 40.54, 12.61), (0.7071, 40.29, 13.05), (2.0, 40.0, 11.2), (1.848, 40.0, 11.97), (1.414, 40.0, 12.61), (0.7654, 40.0, 13.05), (1.848, 39.23, 11.2), (1.707, 39.29, 11.97), (1.307, 39.46, 12.61), (0.7071, 39.71, 13.05), (1.414, 38.59, 11.2), (1.307, 38.69, 11.97), (1.0, 39.0, 12.61), (0.5412, 39.46, 13.05), (0.7654, 38.15, 11.2), (0.7071, 38.29, 11.97), (0.5412, 38.69, 12.61), (0.2929, 39.29, 13.05), (-1.013e-06, 38.0, 11.2), (-7.153e-07, 38.15, 11.97), (-5.96e-08, 38.59, 12.61), (0.0, -18.0, -4.768e-07), (0.7654, -18.15, -4.768e-07), (1.414, -18.59, -4.768e-07), (1.414, -18.59, 11.2), (1.848, -19.23, -4.768e-07), (1.848, -19.23, 11.2), (2.0, -20.0, -4.768e-07), (1.848, -20.77, -4.768e-07), (1.414, -21.41, -4.768e-07), (0.7654, -21.85, -4.768e-07), (3.02e-07, -22.0, -4.768e-07), (-0.7654, -21.85, -4.768e-07), (-1.414, -21.41, -4.768e-07), (-1.414, -21.41, 11.2), (-1.848, -20.77, -4.768e-07), (-2.0, -20.0, -4.768e-07), (-2.0, -20.0, 11.2), (-1.848, -19.23, -4.768e-07), (-1.848, -19.23, 11.2), (-1.414, -18.59, -4.768e-07), (-0.7654, -18.15, -4.768e-07), (3.02e-07, -20.77, 13.05), (-0.7654, -21.85, 11.2), (-0.7071, -21.71, 11.97), (-0.5412, -21.31, 12.61), (-0.2929, -20.71, 13.05), (-1.307, -21.31, 11.97), (-1.0, -21.0, 12.61), (-0.5412, -20.54, 13.05), (-1.848, -20.77, 11.2), (-1.707, -20.71, 11.97), (-1.307, -20.54, 12.61), (-0.7071, -20.29, 13.05), (-1.848, -20.0, 11.97), (-1.414, -20.0, 12.61), (-0.7654, -20.0, 13.05), (-3.576e-07, -20.0, 13.2), (-1.707, -19.29, 11.97), (-1.307, -19.46, 12.61), (-0.7071, -19.71, 13.05), (-1.414, -18.59, 11.2), (-1.307, -18.69, 11.97), (-1.0, -19.0, 12.61), (-0.5412, -19.46, 13.05), (-0.7654, -18.15, 11.2), (-0.7071, -18.29, 11.97), (-0.5412, -18.69, 12.61), (-0.2929, -19.29, 13.05), (2.98e-07, -18.0, 11.2), (2.384e-07, -18.15, 11.97), (-1.788e-07, -18.59, 12.61), (-1.192e-07, -19.23, 13.05), (0.7654, -18.15, 11.2), (0.7071, -18.29, 11.97), (0.5412, -18.69, 12.61), (0.2929, -19.29, 13.05), (1.307, -18.69, 11.97), (1.0, -19.0, 12.61), (0.5412, -19.46, 13.05), (1.707, -19.29, 11.97), (1.307, -19.46, 12.61), (0.7071, -19.71, 13.05), (2.0, -20.0, 11.2), (1.848, -20.0, 11.97), (1.414, -20.0, 12.61), (0.7654, -20.0, 13.05), (1.848, -20.77, 11.2), (1.707, -20.71, 11.97), (1.307, -20.54, 12.61), (0.7071, -20.29, 13.05), (1.414, -21.41, 11.2), (1.307, -21.31, 11.97), (1.0, -21.0, 12.61), (0.5412, -20.54, 13.05), (0.7654, -21.85, 11.2), (0.7071, -21.71, 11.97), (0.5412, -21.31, 12.61), (0.2929, -20.71, 13.05), (-1.013e-06, -22.0, 11.2), (-7.153e-07, -21.85, 11.97), (-5.96e-08, -21.41, 12.61), (0.0, -38.0, -4.768e-07), (0.7654, -38.15, -4.768e-07), (1.414, -38.59, -4.768e-07), (1.414, -38.59, 11.2), (1.848, -39.23, -4.768e-07), (1.848, -39.23, 11.2), (2.0, -40.0, -4.768e-07), (1.848, -40.77, -4.768e-07), (1.414, -41.41, -4.768e-07), (0.7654, -41.85, -4.768e-07), (3.02e-07, -42.0, -4.768e-07), (-0.7654, -41.85, -4.768e-07), (-1.414, -41.41, -4.768e-07), (-1.414, -41.41, 11.2), (-1.848, -40.77, -4.768e-07), (-2.0, -40.0, -4.768e-07), (-2.0, -40.0, 11.2), (-1.848, -39.23, -4.768e-07), (-1.848, -39.23, 11.2), (-1.414, -38.59, -4.768e-07), (-0.7654, -38.15, -4.768e-07), (3.02e-07, -40.77, 13.05), (-0.7654, -41.85, 11.2), (-0.7071, -41.71, 11.97), (-0.5412, -41.31, 12.61), (-0.2929, -40.71, 13.05), (-1.307, -41.31, 11.97), (-1.0, -41.0, 12.61), (-0.5412, -40.54, 13.05), (-1.848, -40.77, 11.2), (-1.707, -40.71, 11.97), (-1.307, -40.54, 12.61), (-0.7071, -40.29, 13.05), (-1.848, -40.0, 11.97), (-1.414, -40.0, 12.61), (-0.7654, -40.0, 13.05), (-3.576e-07, -40.0, 13.2), (-1.707, -39.29, 11.97), (-1.307, -39.46, 12.61), (-0.7071, -39.71, 13.05), (-1.414, -38.59, 11.2), (-1.307, -38.69, 11.97), (-1.0, -39.0, 12.61), (-0.5412, -39.46, 13.05), (-0.7654, -38.15, 11.2), (-0.7071, -38.29, 11.97), (-0.5412, -38.69, 12.61), (-0.2929, -39.29, 13.05), (2.98e-07, -38.0, 11.2), (2.384e-07, -38.15, 11.97), (-1.788e-07, -38.59, 12.61), (-1.192e-07, -39.23, 13.05), (0.7654, -38.15, 11.2), (0.7071, -38.29, 11.97), (0.5412, -38.69, 12.61), (0.2929, -39.29, 13.05), (1.307, -38.69, 11.97), (1.0, -39.0, 12.61), (0.5412, -39.46, 13.05), (1.707, -39.29, 11.97), (1.307, -39.46, 12.61), (0.7071, -39.71, 13.05), (2.0, -40.0, 11.2), (1.848, -40.0, 11.97), (1.414, -40.0, 12.61), (0.7654, -40.0, 13.05), (1.848, -40.77, 11.2), (1.707, -40.71, 11.97), (1.307, -40.54, 12.61), (0.7071, -40.29, 13.05), (1.414, -41.41, 11.2), (1.307, -41.31, 11.97), (1.0, -41.0, 12.61), (0.5412, -40.54, 13.05), (0.7654, -41.85, 11.2), (0.7071, -41.71, 11.97), (0.5412, -41.31, 12.61), (0.2929, -40.71, 13.05), (-1.013e-06, -42.0, 11.2), (-7.153e-07, -41.85, 11.97), (-5.96e-08, -41.41, 12.61)], [], [(9, 74, 78, 10), (8, 70, 74, 9), (7, 66, 70, 8), (6, 62, 66, 7), (4, 5, 62, 6), (1, 52, 3, 2), (2, 3, 5, 4), (15, 16, 18, 17), (0, 48, 52, 1), (23, 24, 27, 26), (24, 25, 28, 27), (27, 28, 32, 31), (26, 27, 31, 30), (30, 31, 34, 33), (31, 32, 35, 34), (34, 35, 39, 38), (33, 34, 38, 37), (37, 38, 42, 41), (38, 39, 43, 42), (40, 41, 45, 44), (41, 42, 46, 45), (42, 43, 47, 46), (45, 46, 50, 49), (46, 47, 51, 50), (44, 45, 49, 48), (48, 49, 53, 52), (49, 50, 54, 53), (50, 51, 55, 54), (53, 54, 57, 56), (54, 55, 58, 57), (56, 57, 60, 59), (57, 58, 61, 60), (60, 61, 65, 64), (59, 60, 64, 63), (62, 63, 67, 66), (63, 64, 68, 67), (64, 65, 69, 68), (68, 69, 73, 72), (66, 67, 71, 70), (67, 68, 72, 71), (70, 71, 75, 74), (71, 72, 76, 75), (72, 73, 77, 76), (74, 75, 79, 78), (75, 76, 80, 79), (10, 78, 22, 11), (11, 22, 13, 12), (12, 13, 29, 14), (14, 29, 16, 15), (17, 18, 40, 19), (20, 44, 48, 0), (19, 40, 44, 20), (78, 79, 23, 22), (79, 80, 24, 23), (80, 21, 25, 24), (21, 36, 25), (22, 23, 26, 13), (25, 36, 28), (28, 36, 32), (13, 26, 30, 29), (29, 30, 33, 16), (32, 36, 35), (35, 36, 39), (16, 33, 37, 18), (39, 36, 43), (18, 37, 41, 40), (43, 36, 47), (47, 36, 51), (51, 36, 55), (55, 36, 58), (52, 53, 56, 3), (58, 36, 61), (3, 56, 59, 5), (61, 36, 65), (5, 59, 63, 62), (65, 36, 69), (69, 36, 73), (73, 36, 77), (76, 77, 21, 80), (77, 36, 21), (90, 155, 159, 91), (89, 151, 155, 90), (88, 147, 151, 89), (87, 143, 147, 88), (85, 86, 143, 87), (82, 133, 84, 83), (83, 84, 86, 85), (96, 97, 99, 98), (81, 129, 133, 82), (104, 105, 108, 107), (105, 106, 109, 108), (108, 109, 113, 112), (107, 108, 112, 111), (111, 112, 115, 114), (112, 113, 116, 115), (115, 116, 120, 119), (114, 115, 119, 118), (118, 119, 123, 122), (119, 120, 124, 123), (121, 122, 126, 125), (122, 123, 127, 126), (123, 124, 128, 127), (126, 127, 131, 130), (127, 128, 132, 131), (125, 126, 130, 129), (129, 130, 134, 133), (130, 131, 135, 134), (131, 132, 136, 135), (134, 135, 138, 137), (135, 136, 139, 138), (137, 138, 141, 140), (138, 139, 142, 141), (141, 142, 146, 145), (140, 141, 145, 144), (143, 144, 148, 147), (144, 145, 149, 148), (145, 146, 150, 149), (149, 150, 154, 153), (147, 148, 152, 151), (148, 149, 153, 152), (151, 152, 156, 155), (152, 153, 157, 156), (153, 154, 158, 157), (155, 156, 160, 159), (156, 157, 161, 160), (91, 159, 103, 92), (92, 103, 94, 93), (93, 94, 110, 95), (95, 110, 97, 96), (98, 99, 121, 100), (101, 125, 129, 81), (100, 121, 125, 101), (159, 160, 104, 103), (160, 161, 105, 104), (161, 102, 106, 105), (102, 117, 106), (103, 104, 107, 94), (106, 117, 109), (109, 117, 113), (94, 107, 111, 110), (110, 111, 114, 97), (113, 117, 116), (116, 117, 120), (97, 114, 118, 99), (120, 117, 124), (99, 118, 122, 121), (124, 117, 128), (128, 117, 132), (132, 117, 136), (136, 117, 139), (133, 134, 137, 84), (139, 117, 142), (84, 137, 140, 86), (142, 117, 146), (86, 140, 144, 143), (146, 117, 150), (150, 117, 154), (154, 117, 158), (157, 158, 102, 161), (158, 117, 102), (171, 236, 240, 172), (170, 232, 236, 171), (169, 228, 232, 170), (168, 224, 228, 169), (166, 167, 224, 168), (163, 214, 165, 164), (164, 165, 167, 166), (177, 178, 180, 179), (162, 210, 214, 163), (185, 186, 189, 188), (186, 187, 190, 189), (189, 190, 194, 193), (188, 189, 193, 192), (192, 193, 196, 195), (193, 194, 197, 196), (196, 197, 201, 200), (195, 196, 200, 199), (199, 200, 204, 203), (200, 201, 205, 204), (202, 203, 207, 206), (203, 204, 208, 207), (204, 205, 209, 208), (207, 208, 212, 211), (208, 209, 213, 212), (206, 207, 211, 210), (210, 211, 215, 214), (211, 212, 216, 215), (212, 213, 217, 216), (215, 216, 219, 218), (216, 217, 220, 219), (218, 219, 222, 221), (219, 220, 223, 222), (222, 223, 227, 226), (221, 222, 226, 225), (224, 225, 229, 228), (225, 226, 230, 229), (226, 227, 231, 230), (230, 231, 235, 234), (228, 229, 233, 232), (229, 230, 234, 233), (232, 233, 237, 236), (233, 234, 238, 237), (234, 235, 239, 238), (236, 237, 241, 240), (237, 238, 242, 241), (172, 240, 184, 173), (173, 184, 175, 174), (174, 175, 191, 176), (176, 191, 178, 177), (179, 180, 202, 181), (182, 206, 210, 162), (181, 202, 206, 182), (240, 241, 185, 184), (241, 242, 186, 185), (242, 183, 187, 186), (183, 198, 187), (184, 185, 188, 175), (187, 198, 190), (190, 198, 194), (175, 188, 192, 191), (191, 192, 195, 178), (194, 198, 197), (197, 198, 201), (178, 195, 199, 180), (201, 198, 205), (180, 199, 203, 202), (205, 198, 209), (209, 198, 213), (213, 198, 217), (217, 198, 220), (214, 215, 218, 165), (220, 198, 223), (165, 218, 221, 167), (223, 198, 227), (167, 221, 225, 224), (227, 198, 231), (231, 198, 235), (235, 198, 239), (238, 239, 183, 242), (239, 198, 183), (252, 317, 321, 253), (251, 313, 317, 252), (250, 309, 313, 251), (249, 305, 309, 250), (247, 248, 305, 249), (244, 295, 246, 245), (245, 246, 248, 247), (258, 259, 261, 260), (243, 291, 295, 244), (266, 267, 270, 269), (267, 268, 271, 270), (270, 271, 275, 274), (269, 270, 274, 273), (273, 274, 277, 276), (274, 275, 278, 277), (277, 278, 282, 281), (276, 277, 281, 280), (280, 281, 285, 284), (281, 282, 286, 285), (283, 284, 288, 287), (284, 285, 289, 288), (285, 286, 290, 289), (288, 289, 293, 292), (289, 290, 294, 293), (287, 288, 292, 291), (291, 292, 296, 295), (292, 293, 297, 296), (293, 294, 298, 297), (296, 297, 300, 299), (297, 298, 301, 300), (299, 300, 303, 302), (300, 301, 304, 303), (303, 304, 308, 307), (302, 303, 307, 306), (305, 306, 310, 309), (306, 307, 311, 310), (307, 308, 312, 311), (311, 312, 316, 315), (309, 310, 314, 313), (310, 311, 315, 314), (313, 314, 318, 317), (314, 315, 319, 318), (315, 316, 320, 319), (317, 318, 322, 321), (318, 319, 323, 322), (253, 321, 265, 254), (254, 265, 256, 255), (255, 256, 272, 257), (257, 272, 259, 258), (260, 261, 283, 262), (263, 287, 291, 243), (262, 283, 287, 263), (321, 322, 266, 265), (322, 323, 267, 266), (323, 264, 268, 267), (264, 279, 268), (265, 266, 269, 256), (268, 279, 271), (271, 279, 275), (256, 269, 273, 272), (272, 273, 276, 259), (275, 279, 278), (278, 279, 282), (259, 276, 280, 261), (282, 279, 286), (261, 280, 284, 283), (286, 279, 290), (290, 279, 294), (294, 279, 298), (298, 279, 301), (295, 296, 299, 246), (301, 279, 304), (246, 299, 302, 248), (304, 279, 308), (248, 302, 306, 305), (308, 279, 312), (312, 279, 316), (316, 279, 320), (319, 320, 264, 323), (320, 279, 264), (333, 398, 402, 334), (332, 394, 398, 333), (331, 390, 394, 332), (330, 386, 390, 331), (328, 329, 386, 330), (325, 376, 327, 326), (326, 327, 329, 328), (339, 340, 342, 341), (324, 372, 376, 325), (347, 348, 351, 350), (348, 349, 352, 351), (351, 352, 356, 355), (350, 351, 355, 354), (354, 355, 358, 357), (355, 356, 359, 358), (358, 359, 363, 362), (357, 358, 362, 361), (361, 362, 366, 365), (362, 363, 367, 366), (364, 365, 369, 368), (365, 366, 370, 369), (366, 367, 371, 370), (369, 370, 374, 373), (370, 371, 375, 374), (368, 369, 373, 372), (372, 373, 377, 376), (373, 374, 378, 377), (374, 375, 379, 378), (377, 378, 381, 380), (378, 379, 382, 381), (380, 381, 384, 383), (381, 382, 385, 384), (384, 385, 389, 388), (383, 384, 388, 387), (386, 387, 391, 390), (387, 388, 392, 391), (388, 389, 393, 392), (392, 393, 397, 396), (390, 391, 395, 394), (391, 392, 396, 395), (394, 395, 399, 398), (395, 396, 400, 399), (396, 397, 401, 400), (398, 399, 403, 402), (399, 400, 404, 403), (334, 402, 346, 335), (335, 346, 337, 336), (336, 337, 353, 338), (338, 353, 340, 339), (341, 342, 364, 343), (344, 368, 372, 324), (343, 364, 368, 344), (402, 403, 347, 346), (403, 404, 348, 347), (404, 345, 349, 348), (345, 360, 349), (346, 347, 350, 337), (349, 360, 352), (352, 360, 356), (337, 350, 354, 353), (353, 354, 357, 340), (356, 360, 359), (359, 360, 363), (340, 357, 361, 342), (363, 360, 367), (342, 361, 365, 364), (367, 360, 371), (371, 360, 375), (375, 360, 379), (379, 360, 382), (376, 377, 380, 327), (382, 360, 385), (327, 380, 383, 329), (385, 360, 389), (329, 383, 387, 386), (389, 360, 393), (393, 360, 397), (397, 360, 401), (400, 401, 345, 404), (401, 360, 345)])
me_cube.polygons.foreach_set('use_smooth', [True] * 400)
me_cube.materials.append(mat_toyland_cc)
me_cube.use_remesh_preserve_volume = False
me_cube.use_remesh_preserve_attributes = False
me_cube.use_mirror_vertex_groups = False
me_cube.update()

# ---- objects
ob_rotationcontrol = bpy.data.objects.new('RotationControl', None)
ob_cameratarget = bpy.data.objects.new('CameraTarget', None)
ob_camera = bpy.data.objects.new('Camera', cam_camera)
ob_lamp = bpy.data.objects.new('Lamp', light_lamp)
ob_cameratarget_1 = bpy.data.objects.new('CameraTarget', None)
ob_cube_002 = bpy.data.objects.new('Cube.002', me_cube_004)
ob_cube_003 = bpy.data.objects.new('Cube.003', me_cube_003)
ob_plane_002 = bpy.data.objects.new('Plane.002', me_plane_003)
ob_plane_001 = bpy.data.objects.new('Plane.001', me_plane_002)
ob_cube = bpy.data.objects.new('Cube', me_cube)
ob_plane = bpy.data.objects.new('Plane', me_plane_002)
ob_lamp_001 = bpy.data.objects.new('Lamp.001', light_lamp_001)

# ---- transforms, parenting, visibility, modifiers, constraints
ob_rotationcontrol.location = (0.0, 0.0, 0.0)
ob_rotationcontrol.empty_image_offset = (0.0, 0.0)
ob_rotationcontrol.lineart.crease_threshold = 0.0
ob_cameratarget.parent = ob_rotationcontrol
ob_cameratarget.location = (0.0, 0.0, 0.817)
ob_cameratarget.empty_image_offset = (0.0, 0.0)
ob_cameratarget.lineart.crease_threshold = 0.0
ob_camera.parent = ob_cameratarget
ob_camera.location = (1.0, 1.0, 0.817)
ob_camera.rotation_euler = (1.109, 0.01082, 0.8149)
ob_camera.lock_rotations_4d = False
ob_camera.empty_display_type = 'ARROWS'
ob_camera.color = (0.0, 0.0, 0.0, 0.0)
ob_camera.display_type = 'WIRE'
ob_camera.lineart.crease_threshold = 0.0
_c = ob_camera.constraints.new('TRACK_TO'); _c.name = 'TrackTo'
_c.target = ob_cameratarget
ob_lamp.parent = ob_rotationcontrol
ob_lamp.location = (-1.0, 2.0, 0.8)
ob_lamp.lock_rotations_4d = False
ob_lamp.empty_display_type = 'ARROWS'
ob_lamp.color = (0.0, 0.0, 0.0, 0.0)
ob_lamp.lineart.crease_threshold = 0.0
_c = ob_lamp.constraints.new('TRACK_TO'); _c.name = 'TrackTo'
_c.target = ob_rotationcontrol
ob_cameratarget_1.location = (0.0, 0.0, 0.0)
ob_cube_002.location = (-10.0, 0.0, 0.0)
ob_cube_002.rotation_euler = (0.0, 0.0, 1.571)
ob_cube_002.scale = (0.025, 0.025, 0.025)
ob_cube_002.lineart.crease_threshold = 0.0
ob_cube_003.location = (-5.0, 0.0, 0.0)
ob_cube_003.scale = (0.025, 0.025, 0.025)
ob_cube_003.lineart.crease_threshold = 0.0
ob_plane_002.location = (-10.0, 0.0, 0.0)
ob_plane_002.scale = (1.0, 1.0, 0.8166)
ob_plane_002.lineart.crease_threshold = 0.0
ob_plane_001.location = (-5.0, 0.0, 0.0)
ob_plane_001.lineart.crease_threshold = 0.0
ob_cube.location = (0.0, 0.0, 0.0)
ob_cube.scale = (0.025, 0.025, 0.025)
ob_cube.lineart.crease_threshold = 0.0
ob_plane.location = (0.0, 0.0, 0.0)
ob_plane.lineart.crease_threshold = 0.0
ob_lamp_001.parent = ob_rotationcontrol
ob_lamp_001.location = (-1.0, 2.0, 2.0)
ob_lamp_001.lock_rotations_4d = False
ob_lamp_001.empty_display_type = 'ARROWS'
ob_lamp_001.color = (0.0, 0.0, 0.0, 0.0)
ob_lamp_001.lineart.crease_threshold = 0.0
_c = ob_lamp_001.constraints.new('TRACK_TO'); _c.name = 'TrackTo'
_c.target = ob_rotationcontrol

# ---- collection membership
col_collection_1.objects.link(ob_rotationcontrol)
col_collection_1.objects.link(ob_cameratarget)
col_collection_1.objects.link(ob_camera)
col_collection_1.objects.link(ob_lamp)
col_collection_1.objects.link(ob_cameratarget_1)
col_collection_2.objects.link(ob_cube_002)
col_collection_2.objects.link(ob_cube_003)
col_collection_2.objects.link(ob_plane_002)
col_collection_2.objects.link(ob_plane_001)
col_collection_2.objects.link(ob_cube)
col_collection_2.objects.link(ob_plane)
col_collection_2.objects.link(ob_lamp_001)

# ---- scene / render settings (as saved in the file)
scene.camera = ob_camera
scene.frame_start = 1; scene.frame_end = 12; scene.frame_set(1)
scene.render.engine = 'BLENDER_EEVEE_NEXT'
scene.render.image_settings.compression = 90
scene.render.resolution_x = 256
scene.render.resolution_y = 256
scene.render.dither_intensity = 0.0
scene.render.bake_margin = 2
scene.render.bake_bias = 0.0
scene.cycles.use_denoising = False
scene.cycles.samples = 10
scene.cycles.sampling_pattern = 'TABULATED_SOBOL'
scene.cycles.light_sampling_threshold = 0.0
scene.cycles.use_adaptive_sampling = False
scene.cycles.use_light_tree = False
scene.cycles.blur_glossy = 0.0
scene.cycles.volume_bounces = 1
scene.cycles.pixel_filter_type = 'GAUSSIAN'
scene.cycles.sample_clamp_indirect = 0.0
scene.view_settings.view_transform = 'Standard'
bpy.context.view_layer.update()
